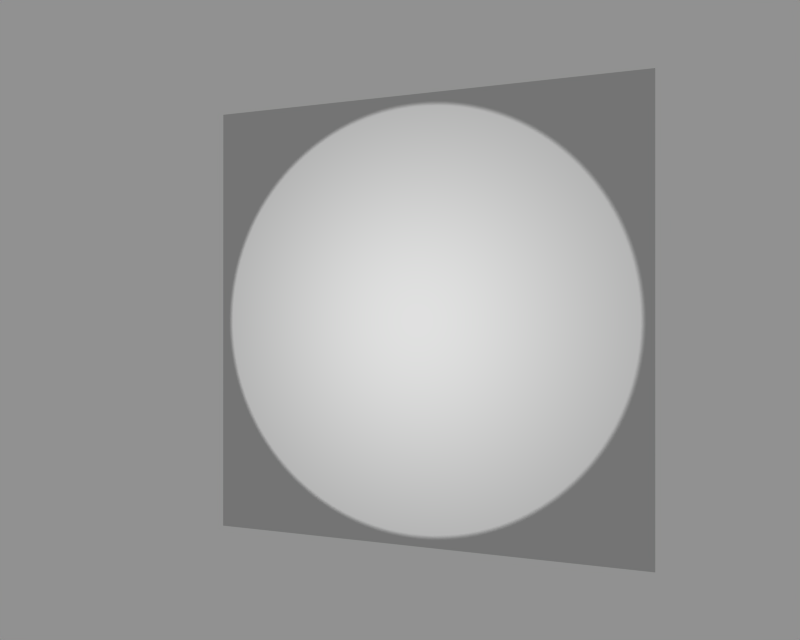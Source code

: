 # Source: projector.blend  (saved by Blender 2.50.11; exported with 4.5.12 LTS)
import bpy
from mathutils import Matrix  # noqa: F401  (used for matrix-valued properties, if any)

bpy.ops.wm.read_factory_settings(use_empty=True)
scene = bpy.context.scene
scene.name = 'Scene'

# ---- collections
col_collection_1 = bpy.data.collections.new('Collection 1'); scene.collection.children.link(col_collection_1)

# ---- materials (node trees are filled in below, after node groups)
mat_material = bpy.data.materials.new('Material')
mat_material.alpha_threshold = 0.0
mat_material.roughness = 0.5
mat_material.specular_intensity = 0.0
mat_material.line_color = (0.0, 0.0, 0.0, 1.0)

# ---- material node trees

# ---- world
world_world = bpy.data.worlds.new('World'); scene.world = world_world
world_world.color = (0.5679, 0.5679, 0.5679)
world_world.use_sun_shadow = False
world_world.sun_shadow_jitter_overblur = 0.0
world_world.cycles.sampling_method = 'MANUAL'
world_world.cycles.sample_map_resolution = 256

# ---- cameras
cam_camera = bpy.data.cameras.new('Camera')
cam_camera.passepartout_alpha = 0.2
cam_camera.clip_end = 13.2
cam_camera.lens = 35.0
cam_camera.ortho_scale = 7.314
cam_camera.show_limits = True
cam_camera.show_mist = True
cam_camera.dof.focus_distance = 0.0
cam_camera.dof.aperture_fstop = 128.0

# ---- lights
light_lamp = bpy.data.lights.new('Lamp', 'SPOT')
light_lamp.transmission_factor = 0.0
light_lamp.energy = 47.2
light_lamp.shadow_buffer_clip_start = 0.5
light_lamp.shadow_soft_size = 0.01
light_lamp.shadow_maximum_resolution = 0.006
light_lamp.use_absolute_resolution = True
light_lamp.use_square = True
light_lamp.spot_blend = 0.0
light_lamp.spot_size = 1.134
light_lamp.cycles.use_multiple_importance_sampling = False

# ---- meshes
me_mesh = bpy.data.meshes.new('Mesh')
me_mesh.from_pydata([(1.0, 1.0, 0.0), (1.0, -1.0, 0.0), (-1.0, -1.0, 0.0), (-1.0, 1.0, 0.0)], [], [(0, 3, 2, 1)])
me_mesh.materials.append(mat_material)
me_mesh.use_remesh_preserve_volume = False
me_mesh.use_remesh_preserve_attributes = False
me_mesh.use_mirror_vertex_groups = False
me_mesh.update()

# ---- objects
ob_mesh = bpy.data.objects.new('Mesh', me_mesh)
ob_lamp = bpy.data.objects.new('Lamp', light_lamp)
ob_camera = bpy.data.objects.new('Camera', cam_camera)

# ---- transforms, parenting, visibility, modifiers, constraints
ob_mesh.location = (0.0, 1.5, 1.5)
ob_mesh.rotation_euler = (1.57, 0.0, 0.0)
ob_mesh.empty_display_type = 'ARROWS'
ob_mesh.lineart.crease_threshold = 0.0
ob_lamp.location = (0.0, 0.0, 1.5)
ob_lamp.rotation_euler = (1.57, 0.0, 0.0)
ob_lamp.empty_display_type = 'ARROWS'
ob_lamp.lineart.crease_threshold = 0.0
ob_camera.location = (1.136, -1.743, 1.5)
ob_camera.rotation_euler = (1.571, 3.091e-08, 0.359)
ob_camera.scale = (0.298, 0.298, 0.298)
ob_camera.track_axis = 'POS_X'
ob_camera.lock_rotations_4d = False
ob_camera.empty_display_type = 'ARROWS'
ob_camera.color = (0.0, 0.0, 0.0, 0.0)
ob_camera.display_type = 'WIRE'
ob_camera.lineart.crease_threshold = 0.0

# ---- collection membership
col_collection_1.objects.link(ob_mesh)
col_collection_1.objects.link(ob_lamp)
col_collection_1.objects.link(ob_camera)

# ---- scene / render settings (as saved in the file)
scene.camera = ob_camera
scene.frame_start = 1; scene.frame_end = 130; scene.frame_set(1)
scene.render.engine = 'BLENDER_EEVEE_NEXT'
scene.render.image_settings.file_format = 'FFMPEG'
scene.render.image_settings.color_mode = 'RGB'
scene.render.image_settings.compression = 90
scene.render.resolution_x = 1280
scene.render.resolution_y = 1024
scene.render.fps = 25
scene.render.dither_intensity = 0.0
scene.render.use_compositing = False
scene.render.use_sequencer = False
scene.render.bake_margin = 2
scene.render.bake_bias = 0.0
scene.render.use_stamp_time = False
scene.render.use_stamp_date = False
scene.render.use_stamp_frame = False
scene.render.use_stamp_camera = False
scene.render.use_stamp_scene = False
scene.render.use_stamp_filename = False
scene.render.use_stamp_render_time = False
scene.render.stamp_font_size = 0
scene.cycles.use_denoising = False
scene.cycles.samples = 10
scene.cycles.sampling_pattern = 'TABULATED_SOBOL'
scene.cycles.light_sampling_threshold = 0.0
scene.cycles.use_adaptive_sampling = False
scene.cycles.use_light_tree = False
scene.cycles.blur_glossy = 0.0
scene.cycles.volume_bounces = 1
scene.cycles.pixel_filter_type = 'GAUSSIAN'
scene.cycles.sample_clamp_indirect = 0.0
scene.view_settings.view_transform = 'Raw'
bpy.context.view_layer.update()
